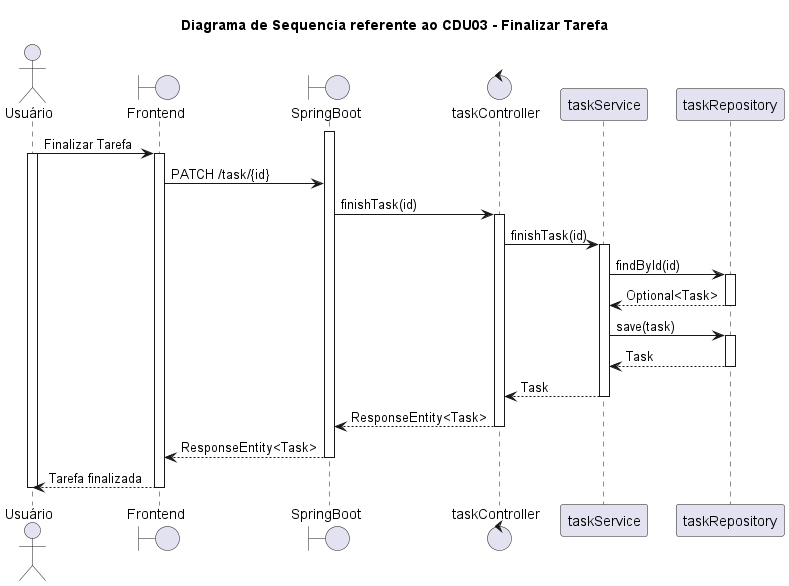

The diagram above was rendered by PlantUML. Its source (embedded in the PNG):
@startuml diagrama_de_sequencia_finalizar_tarefa
title Diagrama de Sequencia referente ao CDU03 - Finalizar Tarefa
actor Usuário
Boundary Frontend
Boundary SpringBoot
Control taskController
Participant taskService
Participant taskRepository
activate SpringBoot
Usuário -> Frontend: Finalizar Tarefa
activate Usuário
activate Frontend
Frontend -> SpringBoot: PATCH /task/{id}
SpringBoot -> taskController: finishTask(id)
activate taskController
taskController -> taskService: finishTask(id)
activate taskService
taskService -> taskRepository: findById(id)
activate taskRepository
taskRepository --> taskService: Optional<Task>
deactivate taskRepository
taskService -> taskRepository: save(task)
activate taskRepository
taskRepository --> taskService: Task
deactivate taskRepository
taskService --> taskController: Task
deactivate taskService
taskController --> SpringBoot: ResponseEntity<Task>
deactivate taskController
SpringBoot --> Frontend: ResponseEntity<Task>
deactivate SpringBoot
Frontend --> Usuário: Tarefa finalizada
deactivate Frontend
deactivate Usuário
@enduml